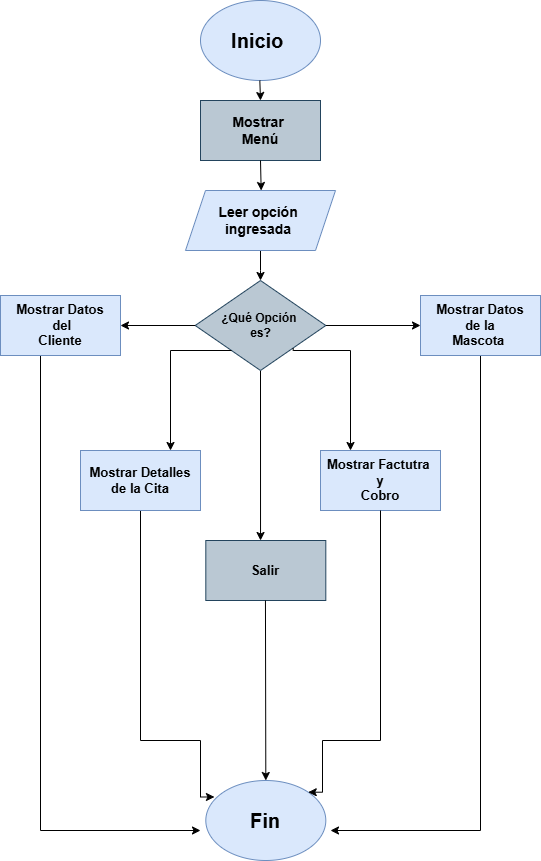

The diagram above was exported from draw.io. Its source (the exported page's mxGraphModel, read from the mxfile embedded in the PNG):
<mxGraphModel dx="872" dy="563" grid="1" gridSize="10" guides="1" tooltips="1" connect="1" arrows="1" fold="1" page="1" pageScale="1" pageWidth="827" pageHeight="1169" math="0" shadow="0">
  <root>
    <mxCell id="0" />
    <mxCell id="1" parent="0" />
    <mxCell id="SjIdHRI8SX3sU3WF1E0U-1" parent="1" style="ellipse;whiteSpace=wrap;html=1;fillColor=#dae8fc;strokeColor=#6c8ebf;" value="&lt;b&gt;&lt;font style=&quot;font-size: 20px;&quot;&gt;Inicio&amp;nbsp;&lt;/font&gt;&lt;/b&gt;" vertex="1">
      <mxGeometry height="80" width="120" x="340" y="30" as="geometry" />
    </mxCell>
    <mxCell id="SjIdHRI8SX3sU3WF1E0U-3" edge="1" parent="1" style="endArrow=classic;html=1;rounded=0;strokeColor=default;" value="">
      <mxGeometry height="50" relative="1" width="50" as="geometry">
        <mxPoint x="399.33" y="110" as="sourcePoint" />
        <mxPoint x="400" y="130" as="targetPoint" />
      </mxGeometry>
    </mxCell>
    <mxCell id="SjIdHRI8SX3sU3WF1E0U-4" parent="1" style="rounded=0;whiteSpace=wrap;html=1;fillColor=#bac8d3;strokeColor=#23445d;" value="&lt;b&gt;&lt;font style=&quot;font-size: 14px;&quot;&gt;Mostrar&amp;nbsp;&lt;/font&gt;&lt;/b&gt;&lt;div&gt;&lt;b style=&quot;background-color: transparent; color: light-dark(rgb(0, 0, 0), rgb(255, 255, 255));&quot;&gt;&lt;font style=&quot;font-size: 14px;&quot;&gt;Menú&lt;/font&gt;&lt;/b&gt;&lt;/div&gt;" vertex="1">
      <mxGeometry height="60" width="120" x="340" y="130" as="geometry" />
    </mxCell>
    <mxCell id="SjIdHRI8SX3sU3WF1E0U-8" edge="1" parent="1" source="SjIdHRI8SX3sU3WF1E0U-5" style="edgeStyle=orthogonalEdgeStyle;rounded=0;orthogonalLoop=1;jettySize=auto;html=1;" target="SjIdHRI8SX3sU3WF1E0U-7" value="">
      <mxGeometry relative="1" as="geometry">
        <Array as="points">
          <mxPoint x="400" y="300" />
          <mxPoint x="400" y="300" />
        </Array>
      </mxGeometry>
    </mxCell>
    <mxCell id="SjIdHRI8SX3sU3WF1E0U-5" parent="1" style="shape=parallelogram;perimeter=parallelogramPerimeter;whiteSpace=wrap;html=1;fixedSize=1;fillColor=#dae8fc;strokeColor=#6c8ebf;" value="&lt;b&gt;&lt;font style=&quot;font-size: 14px;&quot;&gt;Leer opción&amp;nbsp;&lt;/font&gt;&lt;/b&gt;&lt;div&gt;&lt;b&gt;&lt;font style=&quot;font-size: 14px;&quot;&gt;ingresada&amp;nbsp;&lt;/font&gt;&lt;/b&gt;&lt;/div&gt;" vertex="1">
      <mxGeometry height="60" width="150" x="325" y="220" as="geometry" />
    </mxCell>
    <mxCell id="SjIdHRI8SX3sU3WF1E0U-6" edge="1" parent="1" source="SjIdHRI8SX3sU3WF1E0U-4" style="endArrow=classic;html=1;rounded=0;strokeColor=default;exitX=0.5;exitY=1;exitDx=0;exitDy=0;" value="">
      <mxGeometry height="50" relative="1" width="50" as="geometry">
        <mxPoint x="400" y="200" as="sourcePoint" />
        <mxPoint x="400.67" y="220" as="targetPoint" />
      </mxGeometry>
    </mxCell>
    <mxCell id="SjIdHRI8SX3sU3WF1E0U-10" edge="1" parent="1" source="SjIdHRI8SX3sU3WF1E0U-7" style="edgeStyle=orthogonalEdgeStyle;rounded=0;orthogonalLoop=1;jettySize=auto;html=1;exitX=1;exitY=0.5;exitDx=0;exitDy=0;entryX=0;entryY=0.5;entryDx=0;entryDy=0;" target="SjIdHRI8SX3sU3WF1E0U-14">
      <mxGeometry relative="1" as="geometry">
        <mxPoint x="550" y="355" as="targetPoint" />
      </mxGeometry>
    </mxCell>
    <mxCell id="SjIdHRI8SX3sU3WF1E0U-38" edge="1" parent="1" source="SjIdHRI8SX3sU3WF1E0U-7" style="edgeStyle=orthogonalEdgeStyle;rounded=0;orthogonalLoop=1;jettySize=auto;html=1;exitX=0.5;exitY=1;exitDx=0;exitDy=0;entryX=0.456;entryY=0;entryDx=0;entryDy=0;entryPerimeter=0;" target="SjIdHRI8SX3sU3WF1E0U-45">
      <mxGeometry relative="1" as="geometry">
        <Array as="points" />
        <mxPoint x="400" y="540" as="targetPoint" />
      </mxGeometry>
    </mxCell>
    <mxCell id="SjIdHRI8SX3sU3WF1E0U-7" parent="1" style="rhombus;whiteSpace=wrap;html=1;fillColor=#bac8d3;strokeColor=#23445d;" value="&lt;b&gt;¿Qué Opción&amp;nbsp;&lt;/b&gt;&lt;div&gt;&lt;b&gt;es?&lt;/b&gt;&lt;/div&gt;" vertex="1">
      <mxGeometry height="90" width="130.62" x="334.69" y="310" as="geometry" />
    </mxCell>
    <mxCell id="SjIdHRI8SX3sU3WF1E0U-12" edge="1" parent="1" source="SjIdHRI8SX3sU3WF1E0U-7" style="edgeStyle=orthogonalEdgeStyle;rounded=0;orthogonalLoop=1;jettySize=auto;html=1;exitX=0;exitY=0.5;exitDx=0;exitDy=0;">
      <mxGeometry relative="1" as="geometry">
        <mxPoint x="280" y="354.41" as="sourcePoint" />
        <mxPoint x="260" y="355" as="targetPoint" />
      </mxGeometry>
    </mxCell>
    <mxCell id="SjIdHRI8SX3sU3WF1E0U-54" edge="1" parent="1" source="SjIdHRI8SX3sU3WF1E0U-13" style="edgeStyle=orthogonalEdgeStyle;rounded=0;orthogonalLoop=1;jettySize=auto;html=1;">
      <mxGeometry relative="1" as="geometry">
        <Array as="points">
          <mxPoint x="180" y="860" />
        </Array>
        <mxPoint x="340" y="859.9999999999998" as="targetPoint" />
      </mxGeometry>
    </mxCell>
    <mxCell id="SjIdHRI8SX3sU3WF1E0U-13" parent="1" style="rounded=0;whiteSpace=wrap;html=1;fillColor=#dae8fc;strokeColor=#6c8ebf;" value="&lt;b&gt;&lt;font style=&quot;font-size: 13px;&quot;&gt;Mostrar Datos&lt;/font&gt;&lt;/b&gt;&lt;div&gt;&lt;b&gt;&lt;font style=&quot;font-size: 13px;&quot;&gt;&amp;nbsp;del&lt;/font&gt;&lt;/b&gt;&lt;div&gt;&lt;span style=&quot;font-size: 13px;&quot;&gt;&lt;b&gt;Cliente&lt;/b&gt;&lt;/span&gt;&lt;/div&gt;&lt;/div&gt;" vertex="1">
      <mxGeometry height="60" width="120" x="140" y="325" as="geometry" />
    </mxCell>
    <mxCell id="SjIdHRI8SX3sU3WF1E0U-51" edge="1" parent="1" source="SjIdHRI8SX3sU3WF1E0U-14" style="edgeStyle=orthogonalEdgeStyle;rounded=0;orthogonalLoop=1;jettySize=auto;html=1;exitX=0.5;exitY=1;exitDx=0;exitDy=0;">
      <mxGeometry relative="1" as="geometry">
        <Array as="points">
          <mxPoint x="620" y="860" />
        </Array>
        <mxPoint x="470" y="860" as="targetPoint" />
      </mxGeometry>
    </mxCell>
    <mxCell id="SjIdHRI8SX3sU3WF1E0U-14" parent="1" style="rounded=0;whiteSpace=wrap;html=1;fillColor=#dae8fc;strokeColor=#6c8ebf;" value="&lt;b&gt;&lt;font style=&quot;font-size: 13px;&quot;&gt;Mostrar Datos&lt;/font&gt;&lt;/b&gt;&lt;div&gt;&lt;b&gt;&lt;font style=&quot;font-size: 13px;&quot;&gt;&amp;nbsp;de la&amp;nbsp;&lt;/font&gt;&lt;/b&gt;&lt;div&gt;&lt;span style=&quot;font-size: 13px;&quot;&gt;&lt;b&gt;Mascota&amp;nbsp;&lt;/b&gt;&lt;/span&gt;&lt;/div&gt;&lt;/div&gt;" vertex="1">
      <mxGeometry height="60" width="120" x="560" y="325" as="geometry" />
    </mxCell>
    <mxCell id="SjIdHRI8SX3sU3WF1E0U-34" edge="1" parent="1" source="SjIdHRI8SX3sU3WF1E0U-7" style="edgeStyle=orthogonalEdgeStyle;rounded=0;orthogonalLoop=1;jettySize=auto;html=1;">
      <mxGeometry relative="1" as="geometry">
        <Array as="points">
          <mxPoint x="310" y="380" />
        </Array>
        <mxPoint x="377.3449999999999" y="400" as="sourcePoint" />
        <mxPoint x="310" y="480" as="targetPoint" />
      </mxGeometry>
    </mxCell>
    <mxCell id="SjIdHRI8SX3sU3WF1E0U-35" edge="1" parent="1" source="SjIdHRI8SX3sU3WF1E0U-7" style="edgeStyle=orthogonalEdgeStyle;rounded=0;orthogonalLoop=1;jettySize=auto;html=1;exitX=1;exitY=1;exitDx=0;exitDy=0;">
      <mxGeometry relative="1" as="geometry">
        <Array as="points">
          <mxPoint x="433" y="380" />
          <mxPoint x="490" y="380" />
          <mxPoint x="490" y="480" />
        </Array>
        <mxPoint x="459.9966666666669" y="379.9999999999999" as="sourcePoint" />
        <mxPoint x="490" y="480" as="targetPoint" />
      </mxGeometry>
    </mxCell>
    <mxCell id="SjIdHRI8SX3sU3WF1E0U-52" edge="1" parent="1" source="SjIdHRI8SX3sU3WF1E0U-39" style="edgeStyle=orthogonalEdgeStyle;rounded=0;orthogonalLoop=1;jettySize=auto;html=1;exitX=0.5;exitY=1;exitDx=0;exitDy=0;entryX=0.072;entryY=0.206;entryDx=0;entryDy=0;entryPerimeter=0;" target="SjIdHRI8SX3sU3WF1E0U-49">
      <mxGeometry relative="1" as="geometry">
        <Array as="points">
          <mxPoint x="280" y="770" />
          <mxPoint x="340" y="770" />
          <mxPoint x="340" y="826" />
        </Array>
        <mxPoint x="280.1538461538461" y="819.9999999999998" as="targetPoint" />
      </mxGeometry>
    </mxCell>
    <mxCell id="SjIdHRI8SX3sU3WF1E0U-39" parent="1" style="rounded=0;whiteSpace=wrap;html=1;fillColor=#dae8fc;strokeColor=#6c8ebf;" value="&lt;b&gt;&lt;font style=&quot;font-size: 13px;&quot;&gt;Mostrar Detalles&lt;/font&gt;&lt;/b&gt;&lt;div&gt;&lt;b&gt;&lt;font style=&quot;font-size: 13px;&quot;&gt;de la Cita&lt;/font&gt;&lt;/b&gt;&lt;/div&gt;" vertex="1">
      <mxGeometry height="60" width="120" x="220" y="480" as="geometry" />
    </mxCell>
    <mxCell id="SjIdHRI8SX3sU3WF1E0U-41" parent="1" style="rounded=0;whiteSpace=wrap;html=1;fillColor=#dae8fc;strokeColor=#6c8ebf;" value="&lt;b&gt;&lt;font style=&quot;font-size: 13px;&quot;&gt;Mostrar Factutra&amp;nbsp;&lt;/font&gt;&lt;/b&gt;&lt;div&gt;&lt;b&gt;&lt;font style=&quot;font-size: 13px;&quot;&gt;y&lt;/font&gt;&lt;/b&gt;&lt;/div&gt;&lt;div&gt;&lt;b&gt;&lt;font style=&quot;font-size: 13px;&quot;&gt;&amp;nbsp;Cobro&amp;nbsp;&lt;/font&gt;&lt;/b&gt;&lt;/div&gt;" vertex="1">
      <mxGeometry height="60" width="120" x="460" y="480" as="geometry" />
    </mxCell>
    <mxCell id="SjIdHRI8SX3sU3WF1E0U-45" parent="1" style="rounded=0;whiteSpace=wrap;html=1;fillColor=#bac8d3;strokeColor=#23445d;" value="&lt;span style=&quot;font-size: 13px;&quot;&gt;&lt;b&gt;Salir&lt;/b&gt;&lt;/span&gt;" vertex="1">
      <mxGeometry height="60" width="120" x="345.31" y="570" as="geometry" />
    </mxCell>
    <mxCell id="SjIdHRI8SX3sU3WF1E0U-47" edge="1" parent="1" style="endArrow=classic;html=1;rounded=0;entryX=0.5;entryY=0;entryDx=0;entryDy=0;" target="SjIdHRI8SX3sU3WF1E0U-49" value="">
      <mxGeometry height="50" relative="1" width="50" as="geometry">
        <mxPoint x="404.95" y="630" as="sourcePoint" />
        <mxPoint x="404.95" y="720" as="targetPoint" />
      </mxGeometry>
    </mxCell>
    <mxCell id="SjIdHRI8SX3sU3WF1E0U-49" parent="1" style="ellipse;whiteSpace=wrap;html=1;fillColor=#dae8fc;strokeColor=#6c8ebf;" value="&lt;b&gt;&lt;font style=&quot;font-size: 20px;&quot;&gt;Fin&lt;/font&gt;&lt;/b&gt;" vertex="1">
      <mxGeometry height="80" width="120" x="345.31" y="810" as="geometry" />
    </mxCell>
    <mxCell id="SjIdHRI8SX3sU3WF1E0U-50" edge="1" parent="1" source="SjIdHRI8SX3sU3WF1E0U-41" style="edgeStyle=orthogonalEdgeStyle;rounded=0;orthogonalLoop=1;jettySize=auto;html=1;entryX=1;entryY=0;entryDx=0;entryDy=0;" target="SjIdHRI8SX3sU3WF1E0U-49">
      <mxGeometry relative="1" as="geometry">
        <Array as="points">
          <mxPoint x="520" y="770" />
          <mxPoint x="462" y="770" />
          <mxPoint x="462" y="822" />
        </Array>
      </mxGeometry>
    </mxCell>
  </root>
</mxGraphModel>